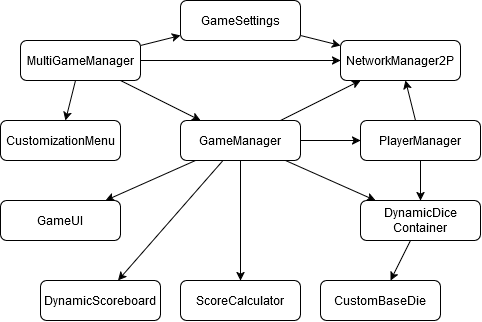

The diagram above was exported from draw.io. Its source (the exported page's mxGraphModel, read from the mxfile embedded in the PNG):
<mxGraphModel dx="1139" dy="685" grid="1" gridSize="10" guides="1" tooltips="1" connect="1" arrows="1" fold="1" page="1" pageScale="1" pageWidth="850" pageHeight="1100" math="0" shadow="0">
  <root>
    <mxCell id="0" />
    <mxCell id="1" parent="0" />
    <mxCell id="hcIKiq4LWyXhQtRyLJtW-49" style="rounded=0;orthogonalLoop=1;jettySize=auto;html=1;" edge="1" parent="1" source="hcIKiq4LWyXhQtRyLJtW-1" target="hcIKiq4LWyXhQtRyLJtW-3">
      <mxGeometry relative="1" as="geometry" />
    </mxCell>
    <mxCell id="hcIKiq4LWyXhQtRyLJtW-54" style="rounded=0;orthogonalLoop=1;jettySize=auto;html=1;" edge="1" parent="1" source="hcIKiq4LWyXhQtRyLJtW-1" target="hcIKiq4LWyXhQtRyLJtW-5">
      <mxGeometry relative="1" as="geometry" />
    </mxCell>
    <mxCell id="hcIKiq4LWyXhQtRyLJtW-55" style="rounded=0;orthogonalLoop=1;jettySize=auto;html=1;" edge="1" parent="1" source="hcIKiq4LWyXhQtRyLJtW-1" target="hcIKiq4LWyXhQtRyLJtW-4">
      <mxGeometry relative="1" as="geometry" />
    </mxCell>
    <mxCell id="hcIKiq4LWyXhQtRyLJtW-56" style="rounded=0;orthogonalLoop=1;jettySize=auto;html=1;" edge="1" parent="1" source="hcIKiq4LWyXhQtRyLJtW-1" target="hcIKiq4LWyXhQtRyLJtW-2">
      <mxGeometry relative="1" as="geometry" />
    </mxCell>
    <mxCell id="hcIKiq4LWyXhQtRyLJtW-1" value="MultiGameManager" style="rounded=1;whiteSpace=wrap;html=1;strokeWidth=1;shadow=0;textShadow=0;comic=0;backgroundOutline=0;metaEdit=0;fixDash=0;snapToPoint=0;" vertex="1" parent="1">
      <mxGeometry x="40" y="80" width="120" height="40" as="geometry" />
    </mxCell>
    <mxCell id="hcIKiq4LWyXhQtRyLJtW-2" value="CustomizationMenu" style="rounded=1;whiteSpace=wrap;html=1;strokeWidth=1;shadow=0;textShadow=0;comic=0;backgroundOutline=0;metaEdit=0;fixDash=0;snapToPoint=0;" vertex="1" parent="1">
      <mxGeometry x="20" y="160" width="120" height="40" as="geometry" />
    </mxCell>
    <mxCell id="hcIKiq4LWyXhQtRyLJtW-42" style="rounded=0;orthogonalLoop=1;jettySize=auto;html=1;" edge="1" parent="1" source="hcIKiq4LWyXhQtRyLJtW-3" target="hcIKiq4LWyXhQtRyLJtW-29">
      <mxGeometry relative="1" as="geometry" />
    </mxCell>
    <mxCell id="hcIKiq4LWyXhQtRyLJtW-43" style="rounded=0;orthogonalLoop=1;jettySize=auto;html=1;" edge="1" parent="1" source="hcIKiq4LWyXhQtRyLJtW-3" target="hcIKiq4LWyXhQtRyLJtW-27">
      <mxGeometry relative="1" as="geometry" />
    </mxCell>
    <mxCell id="hcIKiq4LWyXhQtRyLJtW-44" style="rounded=0;orthogonalLoop=1;jettySize=auto;html=1;" edge="1" parent="1" source="hcIKiq4LWyXhQtRyLJtW-3" target="hcIKiq4LWyXhQtRyLJtW-28">
      <mxGeometry relative="1" as="geometry" />
    </mxCell>
    <mxCell id="hcIKiq4LWyXhQtRyLJtW-45" style="rounded=0;orthogonalLoop=1;jettySize=auto;html=1;" edge="1" parent="1" source="hcIKiq4LWyXhQtRyLJtW-3" target="hcIKiq4LWyXhQtRyLJtW-24">
      <mxGeometry relative="1" as="geometry" />
    </mxCell>
    <mxCell id="hcIKiq4LWyXhQtRyLJtW-48" style="rounded=0;orthogonalLoop=1;jettySize=auto;html=1;" edge="1" parent="1" source="hcIKiq4LWyXhQtRyLJtW-3" target="hcIKiq4LWyXhQtRyLJtW-11">
      <mxGeometry relative="1" as="geometry" />
    </mxCell>
    <mxCell id="hcIKiq4LWyXhQtRyLJtW-51" style="rounded=0;orthogonalLoop=1;jettySize=auto;html=1;" edge="1" parent="1" source="hcIKiq4LWyXhQtRyLJtW-3" target="hcIKiq4LWyXhQtRyLJtW-5">
      <mxGeometry relative="1" as="geometry" />
    </mxCell>
    <mxCell id="hcIKiq4LWyXhQtRyLJtW-3" value="GameManager" style="rounded=1;whiteSpace=wrap;html=1;strokeWidth=1;shadow=0;textShadow=0;comic=0;backgroundOutline=0;metaEdit=0;fixDash=0;snapToPoint=0;" vertex="1" parent="1">
      <mxGeometry x="200" y="160" width="120" height="40" as="geometry" />
    </mxCell>
    <mxCell id="hcIKiq4LWyXhQtRyLJtW-57" style="rounded=0;orthogonalLoop=1;jettySize=auto;html=1;" edge="1" parent="1" source="hcIKiq4LWyXhQtRyLJtW-4" target="hcIKiq4LWyXhQtRyLJtW-5">
      <mxGeometry relative="1" as="geometry" />
    </mxCell>
    <mxCell id="hcIKiq4LWyXhQtRyLJtW-4" value="GameSettings" style="rounded=1;whiteSpace=wrap;html=1;strokeWidth=1;shadow=0;textShadow=0;comic=0;backgroundOutline=0;metaEdit=0;fixDash=0;snapToPoint=0;" vertex="1" parent="1">
      <mxGeometry x="200" y="40" width="120" height="40" as="geometry" />
    </mxCell>
    <mxCell id="hcIKiq4LWyXhQtRyLJtW-5" value="NetworkManager2P" style="rounded=1;whiteSpace=wrap;html=1;strokeWidth=1;shadow=0;textShadow=0;comic=0;backgroundOutline=0;metaEdit=0;fixDash=0;snapToPoint=0;" vertex="1" parent="1">
      <mxGeometry x="360" y="80" width="120" height="40" as="geometry" />
    </mxCell>
    <mxCell id="hcIKiq4LWyXhQtRyLJtW-46" style="rounded=0;orthogonalLoop=1;jettySize=auto;html=1;" edge="1" parent="1" source="hcIKiq4LWyXhQtRyLJtW-11" target="hcIKiq4LWyXhQtRyLJtW-24">
      <mxGeometry relative="1" as="geometry" />
    </mxCell>
    <mxCell id="hcIKiq4LWyXhQtRyLJtW-50" style="rounded=0;orthogonalLoop=1;jettySize=auto;html=1;" edge="1" parent="1" source="hcIKiq4LWyXhQtRyLJtW-11" target="hcIKiq4LWyXhQtRyLJtW-5">
      <mxGeometry relative="1" as="geometry" />
    </mxCell>
    <mxCell id="hcIKiq4LWyXhQtRyLJtW-11" value="PlayerManager" style="rounded=1;whiteSpace=wrap;html=1;strokeWidth=1;shadow=0;textShadow=0;comic=0;backgroundOutline=0;metaEdit=0;fixDash=0;snapToPoint=0;" vertex="1" parent="1">
      <mxGeometry x="380" y="160" width="120" height="40" as="geometry" />
    </mxCell>
    <mxCell id="hcIKiq4LWyXhQtRyLJtW-47" style="rounded=0;orthogonalLoop=1;jettySize=auto;html=1;" edge="1" parent="1" source="hcIKiq4LWyXhQtRyLJtW-24" target="hcIKiq4LWyXhQtRyLJtW-30">
      <mxGeometry relative="1" as="geometry" />
    </mxCell>
    <mxCell id="hcIKiq4LWyXhQtRyLJtW-24" value="&lt;div&gt;DynamicDice&lt;/div&gt;&lt;div&gt;Container&lt;br&gt;&lt;/div&gt;" style="rounded=1;whiteSpace=wrap;html=1;strokeWidth=1;shadow=0;textShadow=0;comic=0;backgroundOutline=0;metaEdit=0;fixDash=0;snapToPoint=0;" vertex="1" parent="1">
      <mxGeometry x="380" y="240" width="120" height="40" as="geometry" />
    </mxCell>
    <mxCell id="hcIKiq4LWyXhQtRyLJtW-27" value="GameUI" style="rounded=1;whiteSpace=wrap;html=1;strokeWidth=1;shadow=0;textShadow=0;comic=0;backgroundOutline=0;metaEdit=0;fixDash=0;snapToPoint=0;" vertex="1" parent="1">
      <mxGeometry x="20" y="240" width="120" height="40" as="geometry" />
    </mxCell>
    <mxCell id="hcIKiq4LWyXhQtRyLJtW-28" value="DynamicScoreboard" style="rounded=1;whiteSpace=wrap;html=1;strokeWidth=1;shadow=0;textShadow=0;comic=0;backgroundOutline=0;metaEdit=0;fixDash=0;snapToPoint=0;" vertex="1" parent="1">
      <mxGeometry x="60" y="320" width="120" height="40" as="geometry" />
    </mxCell>
    <mxCell id="hcIKiq4LWyXhQtRyLJtW-29" value="ScoreCalculator" style="rounded=1;whiteSpace=wrap;html=1;strokeWidth=1;shadow=0;textShadow=0;comic=0;backgroundOutline=0;metaEdit=0;fixDash=0;snapToPoint=0;" vertex="1" parent="1">
      <mxGeometry x="200" y="320" width="120" height="40" as="geometry" />
    </mxCell>
    <mxCell id="hcIKiq4LWyXhQtRyLJtW-30" value="&lt;div&gt;CustomBaseDie&lt;/div&gt;" style="rounded=1;whiteSpace=wrap;html=1;strokeWidth=1;shadow=0;textShadow=0;comic=0;backgroundOutline=0;metaEdit=0;fixDash=0;snapToPoint=0;" vertex="1" parent="1">
      <mxGeometry x="340" y="320" width="120" height="40" as="geometry" />
    </mxCell>
  </root>
</mxGraphModel>